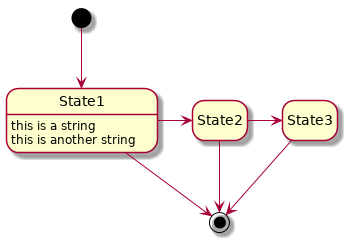

The diagram above was rendered by PlantUML. Its source (embedded in the PNG):
@startuml
hide empty description

[*] --> State1
State1 --> [*]
State1 : this is a string
State1 : this is another string
State1 -> State2

State2 -> State3
State2 --> [*]

State3 --> [*]

@enduml